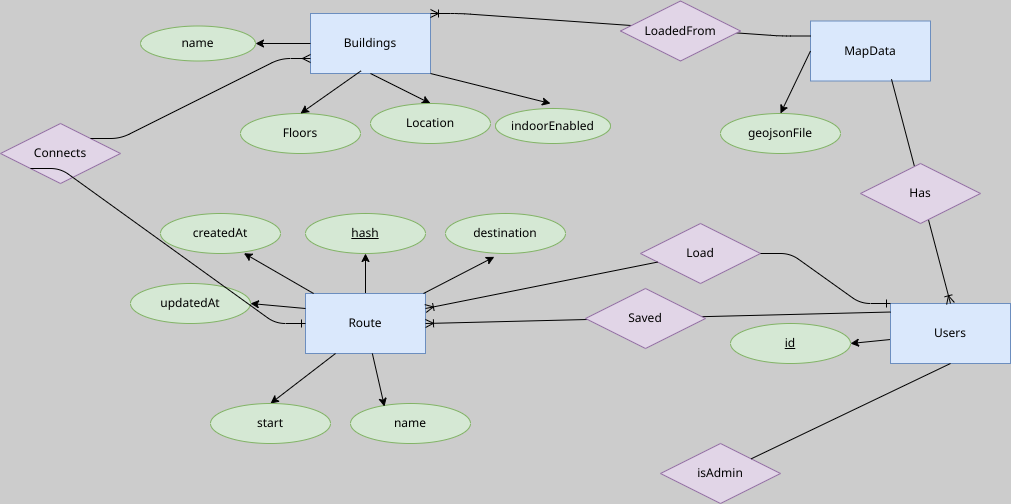

The diagram above was exported from draw.io. Its source (the exported page's mxGraphModel, read from the mxfile embedded in the PNG):
<mxGraphModel dx="1884" dy="517" grid="1" gridSize="10" guides="1" tooltips="1" connect="1" arrows="1" fold="1" page="1" pageScale="1" pageWidth="850" pageHeight="1100" background="#CCCCCC" math="0" shadow="0">
  <root>
    <mxCell id="0" />
    <mxCell id="1" parent="0" />
    <mxCell id="3" value="Buildings" style="rounded=0;whiteSpace=wrap;html=1;fillColor=#dae8fc;strokeColor=#6c8ebf;" parent="1" vertex="1">
      <mxGeometry x="230" y="70" width="120" height="60" as="geometry" />
    </mxCell>
    <mxCell id="4" value="" style="endArrow=classic;html=1;exitX=0.5;exitY=1;exitDx=0;exitDy=0;entryX=0.5;entryY=0;entryDx=0;entryDy=0;" parent="1" source="3" target="5" edge="1">
      <mxGeometry width="50" height="50" relative="1" as="geometry">
        <mxPoint x="260" y="230" as="sourcePoint" />
        <mxPoint x="310" y="180" as="targetPoint" />
      </mxGeometry>
    </mxCell>
    <mxCell id="5" value="Location" style="ellipse;whiteSpace=wrap;html=1;fillColor=#d5e8d4;strokeColor=#82b366;" parent="1" vertex="1">
      <mxGeometry x="290" y="160" width="120" height="40" as="geometry" />
    </mxCell>
    <mxCell id="6" value="Floors" style="ellipse;whiteSpace=wrap;html=1;fillColor=#d5e8d4;strokeColor=#82b366;" parent="1" vertex="1">
      <mxGeometry x="160" y="170" width="120" height="40" as="geometry" />
    </mxCell>
    <mxCell id="7" value="" style="endArrow=classic;html=1;exitX=0.422;exitY=0.955;exitDx=0;exitDy=0;exitPerimeter=0;" parent="1" source="3" edge="1">
      <mxGeometry width="50" height="50" relative="1" as="geometry">
        <mxPoint x="300" y="140" as="sourcePoint" />
        <mxPoint x="220" y="170" as="targetPoint" />
      </mxGeometry>
    </mxCell>
    <mxCell id="9" value="indoorEnabled" style="ellipse;whiteSpace=wrap;html=1;fillColor=#d5e8d4;strokeColor=#82b366;" parent="1" vertex="1">
      <mxGeometry x="415" y="165" width="115" height="35" as="geometry" />
    </mxCell>
    <mxCell id="10" value="" style="endArrow=classic;html=1;exitX=1;exitY=1;exitDx=0;exitDy=0;entryX=0.5;entryY=0;entryDx=0;entryDy=0;" parent="1" source="3" edge="1">
      <mxGeometry width="50" height="50" relative="1" as="geometry">
        <mxPoint x="300" y="140" as="sourcePoint" />
        <mxPoint x="470" y="160" as="targetPoint" />
      </mxGeometry>
    </mxCell>
    <mxCell id="11" value="name" style="ellipse;whiteSpace=wrap;html=1;fillColor=#d5e8d4;strokeColor=#82b366;" parent="1" vertex="1">
      <mxGeometry x="60" y="82.5" width="115" height="35" as="geometry" />
    </mxCell>
    <mxCell id="12" value="" style="endArrow=classic;html=1;exitX=0;exitY=0.5;exitDx=0;exitDy=0;entryX=1;entryY=0.5;entryDx=0;entryDy=0;" parent="1" source="3" target="11" edge="1">
      <mxGeometry width="50" height="50" relative="1" as="geometry">
        <mxPoint x="400" y="250" as="sourcePoint" />
        <mxPoint x="450" y="200" as="targetPoint" />
      </mxGeometry>
    </mxCell>
    <mxCell id="13" value="MapData" style="rounded=0;whiteSpace=wrap;html=1;fillColor=#dae8fc;strokeColor=#6c8ebf;" parent="1" vertex="1">
      <mxGeometry x="730" y="77.5" width="120" height="60" as="geometry" />
    </mxCell>
    <mxCell id="31" value="geojsonFile" style="ellipse;whiteSpace=wrap;html=1;fillColor=#d5e8d4;strokeColor=#82b366;" parent="1" vertex="1">
      <mxGeometry x="640" y="170" width="120" height="40" as="geometry" />
    </mxCell>
    <mxCell id="32" value="" style="endArrow=classic;html=1;exitX=0;exitY=0.5;exitDx=0;exitDy=0;" parent="1" source="13" edge="1">
      <mxGeometry width="50" height="50" relative="1" as="geometry">
        <mxPoint x="791" y="144.5" as="sourcePoint" />
        <mxPoint x="700" y="170" as="targetPoint" />
      </mxGeometry>
    </mxCell>
    <mxCell id="46" value="" style="edgeStyle=entityRelationEdgeStyle;fontSize=12;html=1;endArrow=ERoneToMany;entryX=1;entryY=0;entryDx=0;entryDy=0;exitX=0;exitY=0.25;exitDx=0;exitDy=0;" parent="1" source="13" target="3" edge="1">
      <mxGeometry width="100" height="100" relative="1" as="geometry">
        <mxPoint x="720" y="100" as="sourcePoint" />
        <mxPoint x="610" y="160" as="targetPoint" />
        <Array as="points">
          <mxPoint x="600" y="130" />
        </Array>
      </mxGeometry>
    </mxCell>
    <mxCell id="54" style="edgeStyle=none;html=1;entryX=1;entryY=0.5;entryDx=0;entryDy=0;" parent="1" source="48" target="49" edge="1">
      <mxGeometry relative="1" as="geometry" />
    </mxCell>
    <mxCell id="48" value="Users" style="rounded=0;whiteSpace=wrap;html=1;fillColor=#dae8fc;strokeColor=#6c8ebf;" parent="1" vertex="1">
      <mxGeometry x="810" y="360" width="120" height="60" as="geometry" />
    </mxCell>
    <mxCell id="49" value="&lt;u&gt;id&lt;/u&gt;" style="ellipse;whiteSpace=wrap;html=1;fillColor=#d5e8d4;strokeColor=#82b366;" parent="1" vertex="1">
      <mxGeometry x="650" y="380" width="120" height="40" as="geometry" />
    </mxCell>
    <mxCell id="40" value="LoadedFrom" style="shape=rhombus;perimeter=rhombusPerimeter;whiteSpace=wrap;html=1;align=center;fillColor=#e1d5e7;strokeColor=#9673a6;" parent="1" vertex="1">
      <mxGeometry x="540" y="57.5" width="120" height="60" as="geometry" />
    </mxCell>
    <mxCell id="64" value="" style="fontSize=12;html=1;endArrow=ERoneToMany;entryX=0.5;entryY=0;entryDx=0;entryDy=0;exitX=0.675;exitY=0.97;exitDx=0;exitDy=0;exitPerimeter=0;" parent="1" source="13" target="48" edge="1">
      <mxGeometry width="100" height="100" relative="1" as="geometry">
        <mxPoint x="600" y="290" as="sourcePoint" />
        <mxPoint x="840" y="300" as="targetPoint" />
      </mxGeometry>
    </mxCell>
    <mxCell id="57" value="Has" style="shape=rhombus;perimeter=rhombusPerimeter;whiteSpace=wrap;html=1;align=center;fillColor=#e1d5e7;strokeColor=#9673a6;" parent="1" vertex="1">
      <mxGeometry x="780" y="220" width="120" height="60" as="geometry" />
    </mxCell>
    <mxCell id="69" style="edgeStyle=none;html=1;" parent="1" source="65" target="68" edge="1">
      <mxGeometry relative="1" as="geometry" />
    </mxCell>
    <mxCell id="65" value="Route" style="rounded=0;whiteSpace=wrap;html=1;fillColor=#dae8fc;strokeColor=#6c8ebf;" parent="1" vertex="1">
      <mxGeometry x="225" y="350" width="120" height="60" as="geometry" />
    </mxCell>
    <mxCell id="66" value="createdAt" style="ellipse;whiteSpace=wrap;html=1;fillColor=#d5e8d4;strokeColor=#82b366;" parent="1" vertex="1">
      <mxGeometry x="80" y="270" width="120" height="40" as="geometry" />
    </mxCell>
    <mxCell id="67" value="destination" style="ellipse;whiteSpace=wrap;html=1;fillColor=#d5e8d4;strokeColor=#82b366;" parent="1" vertex="1">
      <mxGeometry x="365" y="270" width="120" height="40" as="geometry" />
    </mxCell>
    <mxCell id="68" value="&lt;u&gt;hash&lt;/u&gt;" style="ellipse;whiteSpace=wrap;html=1;fillColor=#d5e8d4;strokeColor=#82b366;" parent="1" vertex="1">
      <mxGeometry x="225" y="270" width="120" height="40" as="geometry" />
    </mxCell>
    <mxCell id="70" style="edgeStyle=none;html=1;entryX=0.695;entryY=0.993;entryDx=0;entryDy=0;entryPerimeter=0;" parent="1" source="65" target="66" edge="1">
      <mxGeometry relative="1" as="geometry" />
    </mxCell>
    <mxCell id="71" style="edgeStyle=none;html=1;entryX=0.407;entryY=1.084;entryDx=0;entryDy=0;entryPerimeter=0;" parent="1" source="65" target="67" edge="1">
      <mxGeometry relative="1" as="geometry" />
    </mxCell>
    <mxCell id="80" value="" style="fontSize=12;html=1;endArrow=ERoneToMany;entryX=1;entryY=0.5;entryDx=0;entryDy=0;exitX=0.001;exitY=0.142;exitDx=0;exitDy=0;exitPerimeter=0;" parent="1" source="48" target="65" edge="1">
      <mxGeometry width="100" height="100" relative="1" as="geometry">
        <mxPoint x="485" y="360" as="sourcePoint" />
        <mxPoint x="544" y="584" as="targetPoint" />
      </mxGeometry>
    </mxCell>
    <mxCell id="79" value="Saved" style="shape=rhombus;perimeter=rhombusPerimeter;whiteSpace=wrap;html=1;align=center;fillColor=#e1d5e7;strokeColor=#9673a6;" parent="1" vertex="1">
      <mxGeometry x="505" y="345" width="120" height="60" as="geometry" />
    </mxCell>
    <mxCell id="83" value="name" style="ellipse;whiteSpace=wrap;html=1;fillColor=#d5e8d4;strokeColor=#82b366;" vertex="1" parent="1">
      <mxGeometry x="270" y="460" width="120" height="40" as="geometry" />
    </mxCell>
    <mxCell id="85" style="edgeStyle=none;html=1;entryX=0.283;entryY=0.076;entryDx=0;entryDy=0;entryPerimeter=0;" edge="1" parent="1" source="65" target="83">
      <mxGeometry relative="1" as="geometry" />
    </mxCell>
    <mxCell id="86" value="updatedAt" style="ellipse;whiteSpace=wrap;html=1;fillColor=#d5e8d4;strokeColor=#82b366;" vertex="1" parent="1">
      <mxGeometry x="50" y="340" width="120" height="40" as="geometry" />
    </mxCell>
    <mxCell id="87" style="edgeStyle=none;html=1;entryX=1;entryY=0.5;entryDx=0;entryDy=0;exitX=0;exitY=0.25;exitDx=0;exitDy=0;" edge="1" parent="1" source="65" target="86">
      <mxGeometry relative="1" as="geometry">
        <mxPoint x="243" y="360" as="sourcePoint" />
        <mxPoint x="173" y="320" as="targetPoint" />
      </mxGeometry>
    </mxCell>
    <mxCell id="88" style="edgeStyle=none;html=1;exitX=0.25;exitY=1;exitDx=0;exitDy=0;entryX=0.5;entryY=0;entryDx=0;entryDy=0;" edge="1" parent="1" source="65" target="89">
      <mxGeometry relative="1" as="geometry">
        <mxPoint x="302" y="420" as="sourcePoint" />
        <mxPoint x="230" y="460" as="targetPoint" />
      </mxGeometry>
    </mxCell>
    <mxCell id="89" value="start" style="ellipse;whiteSpace=wrap;html=1;fillColor=#d5e8d4;strokeColor=#82b366;" vertex="1" parent="1">
      <mxGeometry x="130" y="460" width="120" height="40" as="geometry" />
    </mxCell>
    <mxCell id="90" value="Connects" style="shape=rhombus;perimeter=rhombusPerimeter;whiteSpace=wrap;html=1;align=center;fillColor=#e1d5e7;strokeColor=#9673a6;" vertex="1" parent="1">
      <mxGeometry x="-80" y="180" width="120" height="60" as="geometry" />
    </mxCell>
    <mxCell id="92" value="" style="edgeStyle=entityRelationEdgeStyle;fontSize=12;html=1;endArrow=ERmany;entryX=0;entryY=0.75;entryDx=0;entryDy=0;exitX=1;exitY=0;exitDx=0;exitDy=0;" edge="1" parent="1" source="90" target="3">
      <mxGeometry width="100" height="100" relative="1" as="geometry">
        <mxPoint x="50" y="230" as="sourcePoint" />
        <mxPoint x="150" y="130" as="targetPoint" />
      </mxGeometry>
    </mxCell>
    <mxCell id="93" value="" style="edgeStyle=entityRelationEdgeStyle;fontSize=12;html=1;endArrow=ERone;endFill=1;exitX=0;exitY=1;exitDx=0;exitDy=0;entryX=0;entryY=0.5;entryDx=0;entryDy=0;" edge="1" parent="1" source="90" target="65">
      <mxGeometry width="100" height="100" relative="1" as="geometry">
        <mxPoint x="410" y="300" as="sourcePoint" />
        <mxPoint x="510" y="200" as="targetPoint" />
      </mxGeometry>
    </mxCell>
    <mxCell id="94" value="Load" style="shape=rhombus;perimeter=rhombusPerimeter;whiteSpace=wrap;html=1;align=center;fillColor=#e1d5e7;strokeColor=#9673a6;" vertex="1" parent="1">
      <mxGeometry x="560" y="280" width="120" height="60" as="geometry" />
    </mxCell>
    <mxCell id="95" value="" style="edgeStyle=entityRelationEdgeStyle;fontSize=12;html=1;endArrow=ERone;endFill=1;entryX=0;entryY=0;entryDx=0;entryDy=0;" edge="1" parent="1" target="48">
      <mxGeometry width="100" height="100" relative="1" as="geometry">
        <mxPoint x="680" y="310" as="sourcePoint" />
        <mxPoint x="510" y="200" as="targetPoint" />
      </mxGeometry>
    </mxCell>
    <mxCell id="96" value="" style="fontSize=12;html=1;endArrow=ERoneToMany;entryX=1;entryY=0.25;entryDx=0;entryDy=0;" edge="1" parent="1" source="94" target="65">
      <mxGeometry width="100" height="100" relative="1" as="geometry">
        <mxPoint x="820" y="379" as="sourcePoint" />
        <mxPoint x="355" y="390" as="targetPoint" />
      </mxGeometry>
    </mxCell>
    <mxCell id="98" value="isAdmin" style="shape=rhombus;perimeter=rhombusPerimeter;whiteSpace=wrap;html=1;align=center;fillColor=#e1d5e7;strokeColor=#9673a6;" vertex="1" parent="1">
      <mxGeometry x="580" y="500" width="120" height="60" as="geometry" />
    </mxCell>
    <mxCell id="99" value="" style="endArrow=none;html=1;entryX=0.5;entryY=1;entryDx=0;entryDy=0;" edge="1" parent="1" source="98" target="48">
      <mxGeometry width="50" height="50" relative="1" as="geometry">
        <mxPoint x="400" y="410" as="sourcePoint" />
        <mxPoint x="450" y="360" as="targetPoint" />
      </mxGeometry>
    </mxCell>
  </root>
</mxGraphModel>